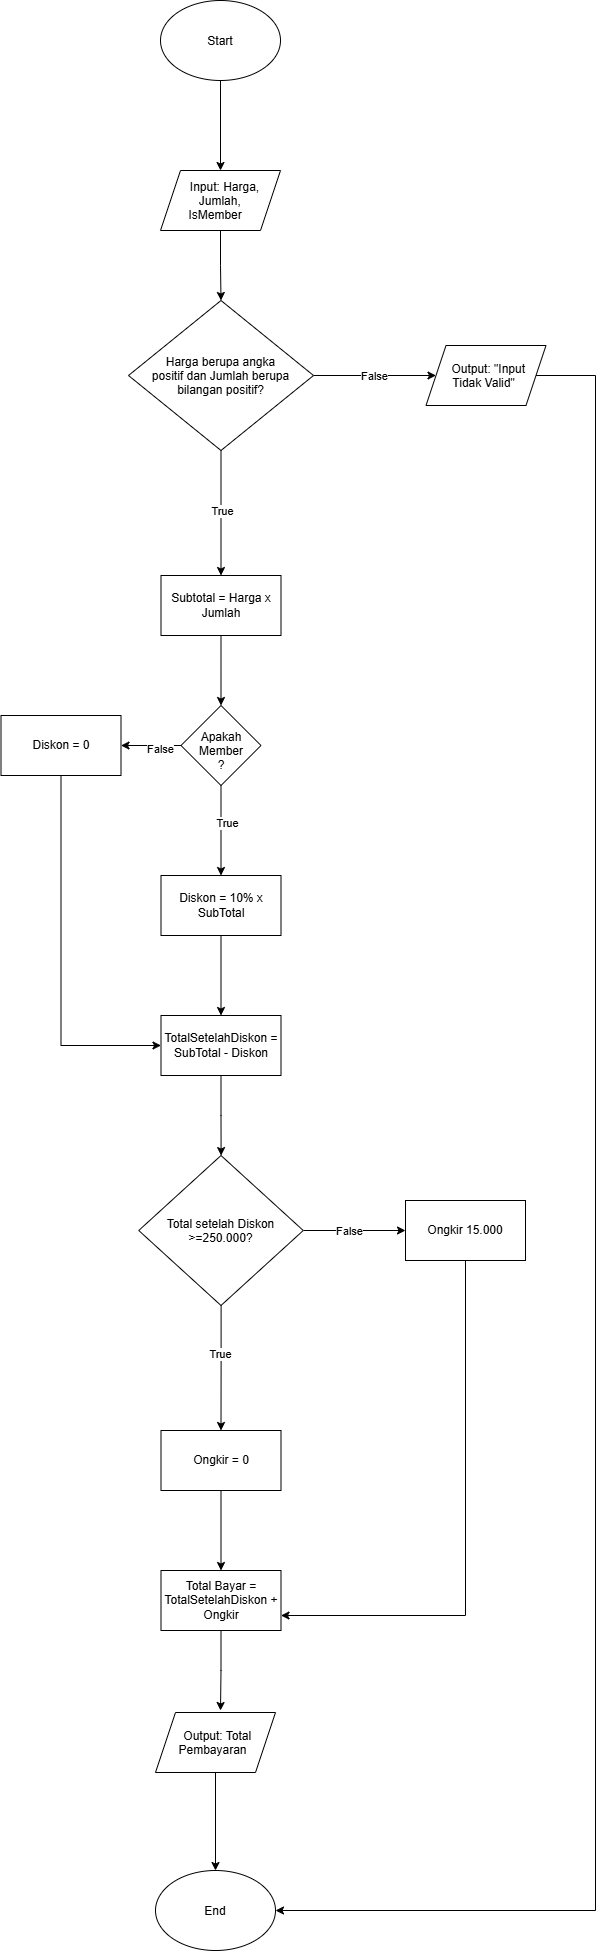

The diagram above was exported from draw.io. Its source (the exported page's mxGraphModel, read from the mxfile embedded in the PNG):
<mxGraphModel dx="2335" dy="1408" grid="1" gridSize="10" guides="1" tooltips="1" connect="1" arrows="1" fold="1" page="1" pageScale="1" pageWidth="850" pageHeight="1100" math="0" shadow="0">
  <root>
    <mxCell id="0" />
    <mxCell id="1" parent="0" />
    <mxCell id="mn8gyDPQFRiRs0CESKsd-5" edge="1" parent="1" source="mn8gyDPQFRiRs0CESKsd-1" style="edgeStyle=orthogonalEdgeStyle;rounded=0;orthogonalLoop=1;jettySize=auto;html=1;defaultLabelBackgroundColor=gap;" target="mn8gyDPQFRiRs0CESKsd-4" value="">
      <mxGeometry relative="1" as="geometry" />
    </mxCell>
    <mxCell id="mn8gyDPQFRiRs0CESKsd-1" parent="1" style="ellipse;whiteSpace=wrap;html=1;shapeInside=1;" value="Start" vertex="1">
      <mxGeometry height="80" width="120" x="365" y="60" as="geometry" />
    </mxCell>
    <mxCell id="mn8gyDPQFRiRs0CESKsd-7" edge="1" parent="1" source="mn8gyDPQFRiRs0CESKsd-4" style="edgeStyle=orthogonalEdgeStyle;rounded=0;orthogonalLoop=1;jettySize=auto;html=1;defaultLabelBackgroundColor=gap;" target="mn8gyDPQFRiRs0CESKsd-6" value="">
      <mxGeometry relative="1" as="geometry" />
    </mxCell>
    <mxCell id="mn8gyDPQFRiRs0CESKsd-4" parent="1" style="shape=parallelogram;perimeter=parallelogramPerimeter;whiteSpace=wrap;html=1;shapeInside=1;fixedSize=1;" value="Input: Harga, Jumlah, IsMember" vertex="1">
      <mxGeometry height="60" width="120" x="365" y="230" as="geometry" />
    </mxCell>
    <mxCell id="mn8gyDPQFRiRs0CESKsd-12" edge="1" parent="1" source="mn8gyDPQFRiRs0CESKsd-6" style="edgeStyle=orthogonalEdgeStyle;rounded=0;orthogonalLoop=1;jettySize=auto;html=1;defaultLabelBackgroundColor=gap;" target="mn8gyDPQFRiRs0CESKsd-11" value="">
      <mxGeometry relative="1" as="geometry" />
    </mxCell>
    <mxCell id="mn8gyDPQFRiRs0CESKsd-16" connectable="0" parent="mn8gyDPQFRiRs0CESKsd-12" style="edgeLabel;html=1;align=center;verticalAlign=middle;resizable=0;points=[];defaultLabelBackgroundColor=gap;" value="False" vertex="1">
      <mxGeometry relative="1" x="-0.0215" as="geometry">
        <mxPoint as="offset" />
      </mxGeometry>
    </mxCell>
    <mxCell id="mn8gyDPQFRiRs0CESKsd-14" edge="1" parent="1" source="mn8gyDPQFRiRs0CESKsd-6" style="edgeStyle=orthogonalEdgeStyle;rounded=0;orthogonalLoop=1;jettySize=auto;html=1;defaultLabelBackgroundColor=gap;" target="mn8gyDPQFRiRs0CESKsd-13" value="">
      <mxGeometry relative="1" as="geometry" />
    </mxCell>
    <mxCell id="mn8gyDPQFRiRs0CESKsd-15" connectable="0" parent="mn8gyDPQFRiRs0CESKsd-14" style="edgeLabel;html=1;align=center;verticalAlign=middle;resizable=0;points=[];defaultLabelBackgroundColor=gap;" value="True" vertex="1">
      <mxGeometry relative="1" x="-0.0477" y="1" as="geometry">
        <mxPoint as="offset" />
      </mxGeometry>
    </mxCell>
    <mxCell id="mn8gyDPQFRiRs0CESKsd-6" parent="1" style="rhombus;whiteSpace=wrap;html=1;shapeInside=1;" value="Harga berupa angka positif dan Jumlah berupa bilangan positif?" vertex="1">
      <mxGeometry height="150" width="185" x="333" y="360" as="geometry" />
    </mxCell>
    <mxCell id="mn8gyDPQFRiRs0CESKsd-49" edge="1" parent="1" source="mn8gyDPQFRiRs0CESKsd-11" style="edgeStyle=orthogonalEdgeStyle;rounded=0;orthogonalLoop=1;jettySize=auto;html=1;exitX=1;exitY=0.5;exitDx=0;exitDy=0;entryX=1;entryY=0.5;entryDx=0;entryDy=0;defaultLabelBackgroundColor=gap;" target="mn8gyDPQFRiRs0CESKsd-46">
      <mxGeometry relative="1" as="geometry">
        <Array as="points">
          <mxPoint x="800" y="435" />
          <mxPoint x="800" y="1970" />
        </Array>
      </mxGeometry>
    </mxCell>
    <mxCell id="mn8gyDPQFRiRs0CESKsd-11" parent="1" style="shape=parallelogram;perimeter=parallelogramPerimeter;whiteSpace=wrap;html=1;shapeInside=1;fixedSize=1;" value="Output: &quot;Input Tidak Valid&quot;" vertex="1">
      <mxGeometry height="60" width="120" x="630.5" y="405" as="geometry" />
    </mxCell>
    <mxCell id="mn8gyDPQFRiRs0CESKsd-18" edge="1" parent="1" source="mn8gyDPQFRiRs0CESKsd-13" style="edgeStyle=orthogonalEdgeStyle;rounded=0;orthogonalLoop=1;jettySize=auto;html=1;defaultLabelBackgroundColor=gap;" target="mn8gyDPQFRiRs0CESKsd-17" value="">
      <mxGeometry relative="1" as="geometry" />
    </mxCell>
    <mxCell id="mn8gyDPQFRiRs0CESKsd-13" parent="1" style="whiteSpace=wrap;html=1;" value="Subtotal = Harga x Jumlah" vertex="1">
      <mxGeometry height="60" width="120" x="365.5" y="635" as="geometry" />
    </mxCell>
    <mxCell id="mn8gyDPQFRiRs0CESKsd-22" edge="1" parent="1" source="mn8gyDPQFRiRs0CESKsd-17" style="edgeStyle=orthogonalEdgeStyle;rounded=0;orthogonalLoop=1;jettySize=auto;html=1;defaultLabelBackgroundColor=gap;" target="mn8gyDPQFRiRs0CESKsd-21" value="">
      <mxGeometry relative="1" as="geometry" />
    </mxCell>
    <mxCell id="mn8gyDPQFRiRs0CESKsd-23" connectable="0" parent="mn8gyDPQFRiRs0CESKsd-22" style="edgeLabel;html=1;align=center;verticalAlign=middle;resizable=0;points=[];defaultLabelBackgroundColor=gap;" value="False" vertex="1">
      <mxGeometry relative="1" x="-0.2972" y="3" as="geometry">
        <mxPoint as="offset" />
      </mxGeometry>
    </mxCell>
    <mxCell id="mn8gyDPQFRiRs0CESKsd-25" edge="1" parent="1" source="mn8gyDPQFRiRs0CESKsd-17" style="edgeStyle=orthogonalEdgeStyle;rounded=0;orthogonalLoop=1;jettySize=auto;html=1;defaultLabelBackgroundColor=gap;" target="mn8gyDPQFRiRs0CESKsd-24" value="">
      <mxGeometry relative="1" as="geometry" />
    </mxCell>
    <mxCell id="mn8gyDPQFRiRs0CESKsd-26" connectable="0" parent="mn8gyDPQFRiRs0CESKsd-25" style="edgeLabel;html=1;align=center;verticalAlign=middle;resizable=0;points=[];defaultLabelBackgroundColor=gap;" value="True" vertex="1">
      <mxGeometry relative="1" x="-0.1731" y="6" as="geometry">
        <mxPoint as="offset" />
      </mxGeometry>
    </mxCell>
    <mxCell id="mn8gyDPQFRiRs0CESKsd-17" parent="1" style="rhombus;whiteSpace=wrap;html=1;shapeInside=1;" value="Apakah Member&lt;br&gt;?" vertex="1">
      <mxGeometry height="80" width="80" x="385.5" y="765" as="geometry" />
    </mxCell>
    <mxCell id="mn8gyDPQFRiRs0CESKsd-30" edge="1" parent="1" source="mn8gyDPQFRiRs0CESKsd-21" style="edgeStyle=orthogonalEdgeStyle;rounded=0;orthogonalLoop=1;jettySize=auto;html=1;exitX=0.5;exitY=1;exitDx=0;exitDy=0;entryX=0;entryY=0.5;entryDx=0;entryDy=0;defaultLabelBackgroundColor=gap;" target="mn8gyDPQFRiRs0CESKsd-27">
      <mxGeometry relative="1" as="geometry" />
    </mxCell>
    <mxCell id="mn8gyDPQFRiRs0CESKsd-21" parent="1" style="whiteSpace=wrap;html=1;" value="Diskon = 0" vertex="1">
      <mxGeometry height="60" width="120" x="205.5" y="775" as="geometry" />
    </mxCell>
    <mxCell id="mn8gyDPQFRiRs0CESKsd-28" edge="1" parent="1" source="mn8gyDPQFRiRs0CESKsd-24" style="edgeStyle=orthogonalEdgeStyle;rounded=0;orthogonalLoop=1;jettySize=auto;html=1;defaultLabelBackgroundColor=gap;" target="mn8gyDPQFRiRs0CESKsd-27" value="">
      <mxGeometry relative="1" as="geometry" />
    </mxCell>
    <mxCell id="mn8gyDPQFRiRs0CESKsd-24" parent="1" style="whiteSpace=wrap;html=1;" value="Diskon = 10% x SubTotal" vertex="1">
      <mxGeometry height="60" width="120" x="365.5" y="935" as="geometry" />
    </mxCell>
    <mxCell id="mn8gyDPQFRiRs0CESKsd-32" edge="1" parent="1" source="mn8gyDPQFRiRs0CESKsd-27" style="edgeStyle=orthogonalEdgeStyle;rounded=0;orthogonalLoop=1;jettySize=auto;html=1;defaultLabelBackgroundColor=gap;" target="mn8gyDPQFRiRs0CESKsd-31" value="">
      <mxGeometry relative="1" as="geometry" />
    </mxCell>
    <mxCell id="mn8gyDPQFRiRs0CESKsd-27" parent="1" style="whiteSpace=wrap;html=1;" value="TotalSetelahDiskon = SubTotal - Diskon" vertex="1">
      <mxGeometry height="60" width="120" x="365.5" y="1075" as="geometry" />
    </mxCell>
    <mxCell id="mn8gyDPQFRiRs0CESKsd-34" edge="1" parent="1" source="mn8gyDPQFRiRs0CESKsd-31" style="edgeStyle=orthogonalEdgeStyle;rounded=0;orthogonalLoop=1;jettySize=auto;html=1;defaultLabelBackgroundColor=gap;" target="mn8gyDPQFRiRs0CESKsd-33" value="">
      <mxGeometry relative="1" as="geometry" />
    </mxCell>
    <mxCell id="mn8gyDPQFRiRs0CESKsd-35" connectable="0" parent="mn8gyDPQFRiRs0CESKsd-34" style="edgeLabel;html=1;align=center;verticalAlign=middle;resizable=0;points=[];defaultLabelBackgroundColor=gap;" value="False" vertex="1">
      <mxGeometry relative="1" x="-0.0994" as="geometry">
        <mxPoint as="offset" />
      </mxGeometry>
    </mxCell>
    <mxCell id="mn8gyDPQFRiRs0CESKsd-37" edge="1" parent="1" source="mn8gyDPQFRiRs0CESKsd-31" style="edgeStyle=orthogonalEdgeStyle;rounded=0;orthogonalLoop=1;jettySize=auto;html=1;defaultLabelBackgroundColor=gap;" target="mn8gyDPQFRiRs0CESKsd-36" value="">
      <mxGeometry relative="1" as="geometry" />
    </mxCell>
    <mxCell id="mn8gyDPQFRiRs0CESKsd-40" connectable="0" parent="mn8gyDPQFRiRs0CESKsd-37" style="edgeLabel;html=1;align=center;verticalAlign=middle;resizable=0;points=[];defaultLabelBackgroundColor=gap;" value="True" vertex="1">
      <mxGeometry relative="1" x="-0.2102" y="-1" as="geometry">
        <mxPoint as="offset" />
      </mxGeometry>
    </mxCell>
    <mxCell id="mn8gyDPQFRiRs0CESKsd-31" parent="1" style="rhombus;whiteSpace=wrap;html=1;shapeInside=1;" value="Total setelah Diskon &amp;gt;=250.000?" vertex="1">
      <mxGeometry height="150" width="164.5" x="343.25" y="1215" as="geometry" />
    </mxCell>
    <mxCell id="mn8gyDPQFRiRs0CESKsd-43" edge="1" parent="1" source="mn8gyDPQFRiRs0CESKsd-33" style="edgeStyle=orthogonalEdgeStyle;rounded=0;orthogonalLoop=1;jettySize=auto;html=1;exitX=0.5;exitY=1;exitDx=0;exitDy=0;entryX=1;entryY=0.75;entryDx=0;entryDy=0;defaultLabelBackgroundColor=gap;" target="mn8gyDPQFRiRs0CESKsd-41">
      <mxGeometry relative="1" as="geometry" />
    </mxCell>
    <mxCell id="mn8gyDPQFRiRs0CESKsd-33" parent="1" style="whiteSpace=wrap;html=1;" value="Ongkir 15.000" vertex="1">
      <mxGeometry height="60" width="120" x="610" y="1260" as="geometry" />
    </mxCell>
    <mxCell id="mn8gyDPQFRiRs0CESKsd-42" edge="1" parent="1" source="mn8gyDPQFRiRs0CESKsd-36" style="edgeStyle=orthogonalEdgeStyle;rounded=0;orthogonalLoop=1;jettySize=auto;html=1;defaultLabelBackgroundColor=gap;" target="mn8gyDPQFRiRs0CESKsd-41" value="">
      <mxGeometry relative="1" as="geometry" />
    </mxCell>
    <mxCell id="mn8gyDPQFRiRs0CESKsd-36" parent="1" style="whiteSpace=wrap;html=1;" value="Ongkir = 0" vertex="1">
      <mxGeometry height="60" width="120" x="365.5" y="1490" as="geometry" />
    </mxCell>
    <mxCell id="mn8gyDPQFRiRs0CESKsd-45" edge="1" parent="1" source="mn8gyDPQFRiRs0CESKsd-41" style="edgeStyle=orthogonalEdgeStyle;rounded=0;orthogonalLoop=1;jettySize=auto;html=1;exitX=0.5;exitY=1;exitDx=0;exitDy=0;defaultLabelBackgroundColor=gap;">
      <mxGeometry relative="1" as="geometry">
        <mxPoint x="425" y="1770" as="targetPoint" />
      </mxGeometry>
    </mxCell>
    <mxCell id="mn8gyDPQFRiRs0CESKsd-41" parent="1" style="whiteSpace=wrap;html=1;" value="Total Bayar = TotalSetelahDiskon + Ongkir" vertex="1">
      <mxGeometry height="60" width="120" x="365.5" y="1630" as="geometry" />
    </mxCell>
    <mxCell id="mn8gyDPQFRiRs0CESKsd-47" edge="1" parent="1" source="mn8gyDPQFRiRs0CESKsd-44" style="edgeStyle=orthogonalEdgeStyle;rounded=0;orthogonalLoop=1;jettySize=auto;html=1;exitX=0.5;exitY=1;exitDx=0;exitDy=0;defaultLabelBackgroundColor=gap;">
      <mxGeometry relative="1" as="geometry">
        <mxPoint x="420" y="1930" as="targetPoint" />
      </mxGeometry>
    </mxCell>
    <mxCell id="mn8gyDPQFRiRs0CESKsd-44" parent="1" style="shape=parallelogram;perimeter=parallelogramPerimeter;whiteSpace=wrap;html=1;shapeInside=1;fixedSize=1;" value="Output: Total Pembayaran" vertex="1">
      <mxGeometry height="60" width="120" x="360" y="1772" as="geometry" />
    </mxCell>
    <mxCell id="mn8gyDPQFRiRs0CESKsd-46" parent="1" style="ellipse;whiteSpace=wrap;html=1;shapeInside=1;" value="End" vertex="1">
      <mxGeometry height="80" width="120" x="360" y="1930" as="geometry" />
    </mxCell>
  </root>
</mxGraphModel>